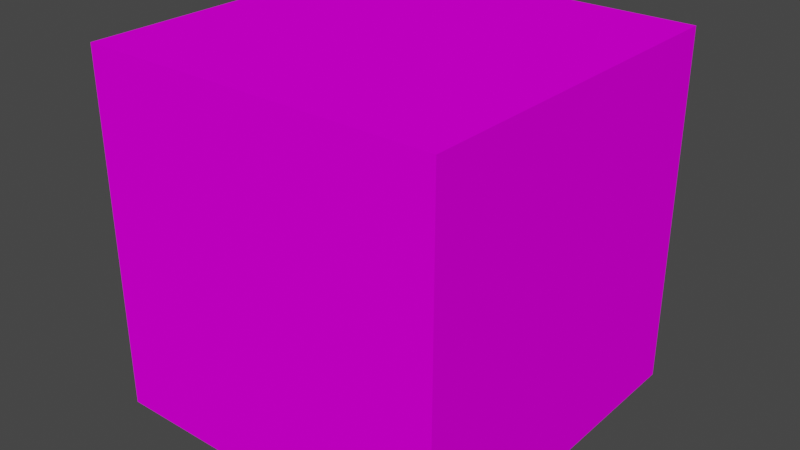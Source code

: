 # Source: materials.blend  (saved by Blender 2.91.10; exported with 4.5.12 LTS)
import bpy
from mathutils import Matrix  # noqa: F401  (used for matrix-valued properties, if any)

bpy.ops.wm.read_factory_settings(use_empty=True)
scene = bpy.context.scene
scene.name = 'Scene'

# ---- collections
col_collection = bpy.data.collections.new('Collection'); scene.collection.children.link(col_collection)

# ---- images (referenced by path relative to the original .blend; pixels are not part of the script)
import os
ASSET_DIR = os.environ.get("B2B_ASSET_DIR", "")  # directory of the original .blend (textures are referenced by path, not embedded)
HERE = os.path.dirname(os.path.abspath(__file__))  # packed textures are extracted next to this script under _unpacked/

def load_image(name, relpath, width, height, colorspace="sRGB"):
    """Load a texture the original file referenced (path relative to the .blend, or extracted next to this script)."""
    p = next((c for c in (os.path.join(HERE, relpath), os.path.join(ASSET_DIR, relpath)) if relpath and os.path.exists(c)), "")
    if p:
        img = bpy.data.images.load(p, check_existing=True)
        img.name = name
    else:  # same state as the original file: an image datablock whose file is absent (Cycles renders it pink)
        img = bpy.data.images.new(name, width, height)
        img.source = "FILE"
        img.filepath = "//" + (relpath or name)
    img.colorspace_settings.name = colorspace
    return img
img_bt_checker_2k_png = load_image('BT_Checker_2K.png', 'BT_Checker_2K.png', 1024, 1024, 'sRGB')

# ---- materials (node trees are filled in below, after node groups)
mat_bt_checker = bpy.data.materials.new('BT_Checker_##')
mat_bt_checker.use_transparent_shadow = False

# ---- node groups
ng_auto_smooth = bpy.data.node_groups.new('Auto Smooth', 'GeometryNodeTree')
_s = ng_auto_smooth.interface.new_socket(name='Geometry', in_out='OUTPUT', socket_type='NodeSocketGeometry')
_s = ng_auto_smooth.interface.new_socket(name='Geometry', in_out='INPUT', socket_type='NodeSocketGeometry')
_s = ng_auto_smooth.interface.new_socket(name='Angle', in_out='INPUT', socket_type='NodeSocketFloat')
_s.subtype = 'ANGLE'
_s.min_value = 0.0
_s.max_value = 3.142
ng_auto_smooth.is_modifier = True
_N = ng_auto_smooth.nodes; _L = ng_auto_smooth.links
n0 = _N.new('NodeGroupOutput'); n0.name = 'Group Output'; n0.location = (480, -100)
n1 = _N.new('NodeGroupInput'); n1.name = 'Group Input'; n1.location = (-420, -300)
n2 = _N.new('NodeGroupInput'); n2.name = 'Group Input.001'; n2.location = (-60, -100)
n3 = _N.new('GeometryNodeSetShadeSmooth'); n3.name = 'Set Shade Smooth'; n3.location = (120, -100)
n3.domain = 'EDGE'
n4 = _N.new('GeometryNodeSetShadeSmooth'); n4.name = 'Set Shade Smooth.001'; n4.location = (300, -100)
n5 = _N.new('GeometryNodeInputMeshEdgeAngle'); n5.name = 'Edge Angle'; n5.location = (-420, -220)
n6 = _N.new('GeometryNodeInputEdgeSmooth'); n6.name = 'Is Edge Smooth'; n6.location = (-60, -160)
n7 = _N.new('GeometryNodeInputShadeSmooth'); n7.name = 'Is Face Smooth'; n7.location = (-240, -340)
n8 = _N.new('FunctionNodeBooleanMath'); n8.name = 'Boolean Math'; n8.location = (-60, -220)
n9 = _N.new('FunctionNodeCompare'); n9.name = 'Compare'; n9.location = (-240, -180)
n9.operation = 'LESS_EQUAL'
_L.new(n5.outputs[0], n9.inputs[0])
_L.new(n4.outputs[0], n0.inputs[0])
_L.new(n1.outputs[1], n9.inputs[1])
_L.new(n9.outputs[0], n8.inputs[0])
_L.new(n7.outputs[0], n8.inputs[1])
_L.new(n2.outputs[0], n3.inputs[0])
_L.new(n6.outputs[0], n3.inputs[1])
_L.new(n3.outputs[0], n4.inputs[0])
_L.new(n8.outputs[0], n3.inputs[2])
n0.is_active_output = True

# ---- material node trees
mat_bt_checker.use_nodes = True; mat_bt_checker.node_tree.nodes.clear()
_N = mat_bt_checker.node_tree.nodes; _L = mat_bt_checker.node_tree.links
n0 = _N.new('ShaderNodeOutputMaterial'); n0.name = 'Material Output'; n0.location = (-406, 300)
n1 = _N.new('ShaderNodeBsdfPrincipled'); n1.name = 'Principled BSDF'; n1.location = (-696, 300)
n1.distribution = 'GGX'
n1.subsurface_method = 'BURLEY'
n1.inputs[2].default_value = 1.0
n1.inputs[3].default_value = 1.45
n1.inputs[13].default_value = 0.0
n1.inputs[20].default_value = 0.0
n1.inputs[27].default_value = (0.0, 0.0, 0.0, 1.0)
n1.inputs[28].default_value = 1.0
n2 = _N.new('ShaderNodeTexImage'); n2.name = 'Image Texture'; n2.location = (-1199, 300)
n2.image = img_bt_checker_2k_png
_L.new(n1.outputs[0], n0.inputs[0])
_L.new(n2.outputs[0], n1.inputs[0])
n0.is_active_output = True

# ---- world
world_world = bpy.data.worlds.new('World'); scene.world = world_world
world_world.use_nodes = True; world_world.node_tree.nodes.clear()
_N = world_world.node_tree.nodes; _L = world_world.node_tree.links
n0 = _N.new('ShaderNodeOutputWorld'); n0.name = 'World Output'; n0.location = (300, 300)
n1 = _N.new('ShaderNodeBackground'); n1.name = 'Background'; n1.location = (10, 300)
n1.inputs[0].default_value = (0.05088, 0.05088, 0.05088, 1.0)
_L.new(n1.outputs[0], n0.inputs[0])
n0.is_active_output = True
world_world.color = (0.05088, 0.05088, 0.05088)
world_world.use_sun_shadow = False
world_world.sun_shadow_jitter_overblur = 0.0

# ---- meshes
me_cube_001 = bpy.data.meshes.new('Cube.001')
me_cube_001.from_pydata([(-1.0, -1.0, -1.0), (-1.0, -1.0, 1.0), (-1.0, 1.0, -1.0), (-1.0, 1.0, 1.0), (1.0, -1.0, -1.0), (1.0, -1.0, 1.0), (1.0, 1.0, -1.0), (1.0, 1.0, 1.0)], [], [(0, 1, 3, 2), (2, 3, 7, 6), (6, 7, 5, 4), (4, 5, 1, 0), (2, 6, 4, 0), (7, 3, 1, 5)])
_uv = me_cube_001.uv_layers.new(name='UVMap')
_uv.uv.foreach_set('vector', [1.0, 8.941e-08, 1.0, 1.0, 0.0, 1.0, 0.0, 0.0, 1.0, 5.551e-17, 1.0, 1.0, 0.0, 1.0, 5.551e-17, 0.0, 1.0, 5.551e-17, 1.0, 1.0, 0.0, 1.0, 5.551e-17, 0.0, 0.0, 1.0, 1.192e-07, 0.0, 1.0, 5.551e-17, 1.0, 1.0, 5.96e-08, 0.0, 1.0, 0.0, 1.0, 1.0, 0.0, 1.0, 5.551e-17, 0.0, 1.0, 5.551e-17, 1.0, 1.0, 0.0, 1.0])
me_cube_001.materials.append(mat_bt_checker)
me_cube_001.use_remesh_fix_poles = True
me_cube_001.use_remesh_preserve_attributes = False
me_cube_001.use_mirror_vertex_groups = False
me_cube_001.update()

# ---- objects
ob_cube = bpy.data.objects.new('Cube', me_cube_001)

# ---- transforms, parenting, visibility, modifiers, constraints
ob_cube.location = (0.0, 0.0, 0.0)
ob_cube.lineart.crease_threshold = 0.0
_m = ob_cube.modifiers.new('Auto Smooth', 'NODES')
_m.node_group = ng_auto_smooth
_gi = [s.identifier for s in ng_auto_smooth.interface.items_tree if s.item_type == 'SOCKET' and s.in_out == 'INPUT']
_m[_gi[1]] = 0.5236  # Angle

# ---- collection membership
col_collection.objects.link(ob_cube)

# ---- scene / render settings (as saved in the file)
scene.frame_start = 1; scene.frame_end = 250; scene.frame_set(1)
scene.render.engine = 'BLENDER_EEVEE_NEXT'
scene.cycles.use_denoising = False
scene.cycles.samples = 128
scene.cycles.sampling_pattern = 'TABULATED_SOBOL'
scene.cycles.use_adaptive_sampling = False
scene.cycles.use_light_tree = False
scene.view_settings.view_transform = 'Filmic'
bpy.context.view_layer.update()

# ---- added for rendering (the .blend has no active camera and no usable light): camera, sun
cam_auto = bpy.data.cameras.new('AutoCamera')
cam_auto.lens = 50.0
cam_auto.sensor_width = 36.0
cam_auto.clip_end = 1000.0
ob_auto_camera = bpy.data.objects.new('AutoCamera', cam_auto)
scene.collection.objects.link(ob_auto_camera)
ob_auto_camera.location = (3.20507, -3.84609, 2.56406)
ob_auto_camera.rotation_euler = (1.09748, -7.21219e-08, 0.694738)
scene.camera = ob_auto_camera
light_auto_sun = bpy.data.lights.new('AutoSun', 'SUN')
light_auto_sun.energy = 3.0
light_auto_sun.angle = 0.0523599
ob_auto_sun = bpy.data.objects.new('AutoSun', light_auto_sun)
scene.collection.objects.link(ob_auto_sun)
ob_auto_sun.rotation_euler = (0.872665, 0.174533, 0.523599)
bpy.context.view_layer.update()
